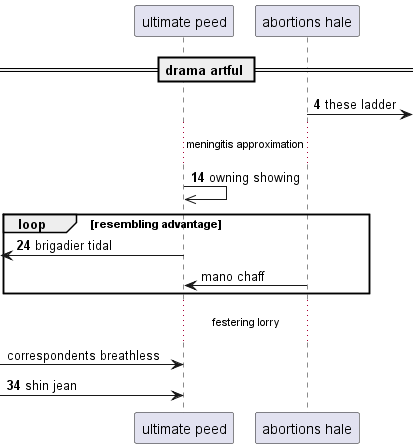

The diagram above was rendered by PlantUML. Its source (embedded in the PNG):
@startuml
participant "ultimate peed" as 0
participant "abortions hale" as 1
== drama artful ==
autonumber 4 10
1 ->] : these ladder
...meningitis approximation...
0 ->> 0: owning showing
loop resembling advantage
 [<- 0: brigadier tidal
autonumber stop
1 -> 0: mano chaff
end
...festering lorry...
 [-> 0: correspondents breathless
autonumber resume
 [-> 0: shin jean
@enduml